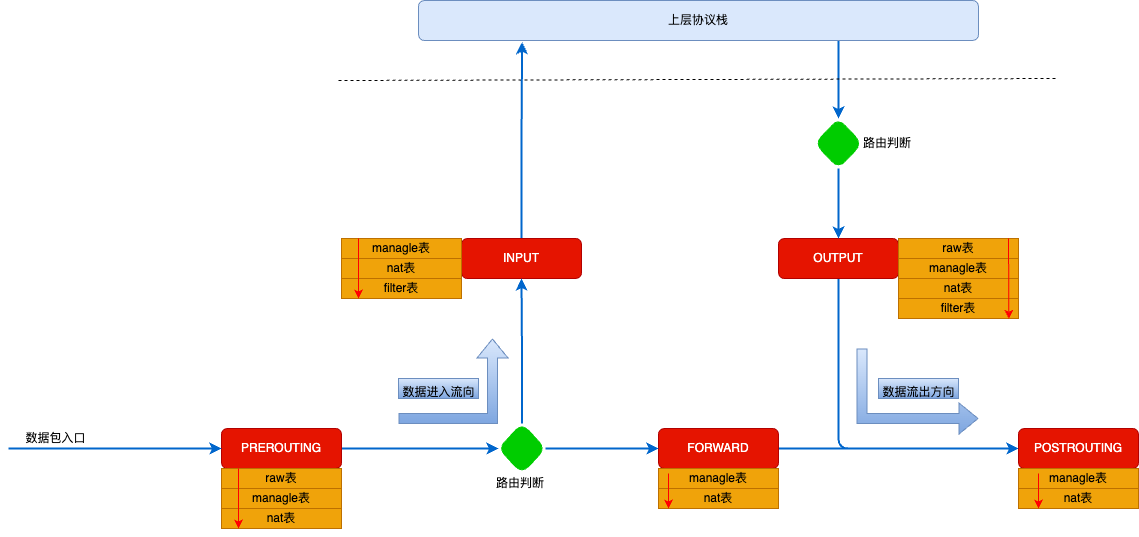

The diagram above was exported from draw.io. Its source (the exported page's mxGraphModel, read from the mxfile embedded in the PNG):
<mxGraphModel dx="2185" dy="731" grid="1" gridSize="10" guides="1" tooltips="1" connect="1" arrows="1" fold="1" page="1" pageScale="1" pageWidth="827" pageHeight="1169" math="0" shadow="0">
  <root>
    <mxCell id="0" />
    <mxCell id="1" parent="0" />
    <mxCell id="ASYHZYEaZSfEOIoJwe5G-65" style="edgeStyle=orthogonalEdgeStyle;rounded=1;orthogonalLoop=1;jettySize=auto;html=1;exitX=0.75;exitY=1;exitDx=0;exitDy=0;fontColor=#000000;strokeColor=#0066CC;strokeWidth=2;" edge="1" parent="1" source="ASYHZYEaZSfEOIoJwe5G-1" target="ASYHZYEaZSfEOIoJwe5G-62">
      <mxGeometry relative="1" as="geometry" />
    </mxCell>
    <mxCell id="ASYHZYEaZSfEOIoJwe5G-1" value="上层协议栈" style="rounded=1;whiteSpace=wrap;html=1;fillColor=#dae8fc;strokeColor=#6c8ebf;" vertex="1" parent="1">
      <mxGeometry x="-220" y="82" width="560" height="40" as="geometry" />
    </mxCell>
    <mxCell id="ASYHZYEaZSfEOIoJwe5G-2" value="" style="endArrow=none;dashed=1;html=1;rounded=0;" edge="1" parent="1">
      <mxGeometry width="50" height="50" relative="1" as="geometry">
        <mxPoint x="-300" y="162" as="sourcePoint" />
        <mxPoint x="420" y="160" as="targetPoint" />
      </mxGeometry>
    </mxCell>
    <mxCell id="ASYHZYEaZSfEOIoJwe5G-61" style="edgeStyle=orthogonalEdgeStyle;rounded=1;orthogonalLoop=1;jettySize=auto;html=1;exitX=1;exitY=0.5;exitDx=0;exitDy=0;entryX=0;entryY=0.5;entryDx=0;entryDy=0;fontColor=#000000;strokeColor=#0066CC;strokeWidth=2;" edge="1" parent="1" source="ASYHZYEaZSfEOIoJwe5G-3" target="ASYHZYEaZSfEOIoJwe5G-50">
      <mxGeometry relative="1" as="geometry" />
    </mxCell>
    <mxCell id="ASYHZYEaZSfEOIoJwe5G-3" value="PREROUTING" style="rounded=1;whiteSpace=wrap;html=1;fillColor=#e51400;fontColor=#ffffff;strokeColor=#B20000;" vertex="1" parent="1">
      <mxGeometry x="-417" y="510" width="120" height="40" as="geometry" />
    </mxCell>
    <mxCell id="ASYHZYEaZSfEOIoJwe5G-4" value="raw表" style="rounded=0;whiteSpace=wrap;html=1;fontColor=#000000;fillColor=#f0a30a;strokeColor=#BD7000;" vertex="1" parent="1">
      <mxGeometry x="-417" y="550" width="120" height="20" as="geometry" />
    </mxCell>
    <mxCell id="ASYHZYEaZSfEOIoJwe5G-5" value="managle表" style="rounded=0;whiteSpace=wrap;html=1;fontColor=#000000;fillColor=#f0a30a;strokeColor=#BD7000;" vertex="1" parent="1">
      <mxGeometry x="-417" y="570" width="120" height="20" as="geometry" />
    </mxCell>
    <mxCell id="ASYHZYEaZSfEOIoJwe5G-6" value="nat表" style="rounded=0;whiteSpace=wrap;html=1;fontColor=#000000;fillColor=#f0a30a;strokeColor=#BD7000;" vertex="1" parent="1">
      <mxGeometry x="-417" y="590" width="120" height="20" as="geometry" />
    </mxCell>
    <mxCell id="ASYHZYEaZSfEOIoJwe5G-67" style="edgeStyle=orthogonalEdgeStyle;rounded=1;orthogonalLoop=1;jettySize=auto;html=1;exitX=0.5;exitY=0;exitDx=0;exitDy=0;entryX=0.185;entryY=1.042;entryDx=0;entryDy=0;entryPerimeter=0;fontColor=#000000;strokeColor=#0066CC;strokeWidth=2;" edge="1" parent="1" source="ASYHZYEaZSfEOIoJwe5G-13" target="ASYHZYEaZSfEOIoJwe5G-1">
      <mxGeometry relative="1" as="geometry" />
    </mxCell>
    <mxCell id="ASYHZYEaZSfEOIoJwe5G-13" value="INPUT" style="rounded=1;whiteSpace=wrap;html=1;fillColor=#e51400;fontColor=#ffffff;strokeColor=#B20000;" vertex="1" parent="1">
      <mxGeometry x="-177" y="320" width="120" height="40" as="geometry" />
    </mxCell>
    <mxCell id="ASYHZYEaZSfEOIoJwe5G-15" value="managle表" style="rounded=0;whiteSpace=wrap;html=1;fontColor=#000000;fillColor=#f0a30a;strokeColor=#BD7000;" vertex="1" parent="1">
      <mxGeometry x="-297" y="320" width="120" height="20" as="geometry" />
    </mxCell>
    <mxCell id="ASYHZYEaZSfEOIoJwe5G-16" value="nat表" style="rounded=0;whiteSpace=wrap;html=1;fontColor=#000000;fillColor=#f0a30a;strokeColor=#BD7000;" vertex="1" parent="1">
      <mxGeometry x="-297" y="340" width="120" height="20" as="geometry" />
    </mxCell>
    <mxCell id="ASYHZYEaZSfEOIoJwe5G-17" value="filter表" style="rounded=0;whiteSpace=wrap;html=1;fontColor=#000000;fillColor=#f0a30a;strokeColor=#BD7000;" vertex="1" parent="1">
      <mxGeometry x="-297" y="360" width="120" height="20" as="geometry" />
    </mxCell>
    <mxCell id="ASYHZYEaZSfEOIoJwe5G-57" style="edgeStyle=orthogonalEdgeStyle;rounded=1;orthogonalLoop=1;jettySize=auto;html=1;exitX=0.5;exitY=1;exitDx=0;exitDy=0;entryX=0;entryY=0.5;entryDx=0;entryDy=0;fontColor=#000000;strokeColor=#0066CC;strokeWidth=2;" edge="1" parent="1" source="ASYHZYEaZSfEOIoJwe5G-18" target="ASYHZYEaZSfEOIoJwe5G-28">
      <mxGeometry relative="1" as="geometry" />
    </mxCell>
    <mxCell id="ASYHZYEaZSfEOIoJwe5G-18" value="OUTPUT" style="rounded=1;whiteSpace=wrap;html=1;fillColor=#e51400;fontColor=#ffffff;strokeColor=#B20000;" vertex="1" parent="1">
      <mxGeometry x="140" y="320" width="120" height="40" as="geometry" />
    </mxCell>
    <mxCell id="ASYHZYEaZSfEOIoJwe5G-19" value="raw表" style="rounded=0;whiteSpace=wrap;html=1;fontColor=#000000;fillColor=#f0a30a;strokeColor=#BD7000;" vertex="1" parent="1">
      <mxGeometry x="260" y="320" width="120" height="20" as="geometry" />
    </mxCell>
    <mxCell id="ASYHZYEaZSfEOIoJwe5G-20" value="managle表" style="rounded=0;whiteSpace=wrap;html=1;fontColor=#000000;fillColor=#f0a30a;strokeColor=#BD7000;" vertex="1" parent="1">
      <mxGeometry x="260" y="340" width="120" height="20" as="geometry" />
    </mxCell>
    <mxCell id="ASYHZYEaZSfEOIoJwe5G-21" value="nat表" style="rounded=0;whiteSpace=wrap;html=1;fontColor=#000000;fillColor=#f0a30a;strokeColor=#BD7000;" vertex="1" parent="1">
      <mxGeometry x="260" y="360" width="120" height="20" as="geometry" />
    </mxCell>
    <mxCell id="ASYHZYEaZSfEOIoJwe5G-22" value="filter表" style="rounded=0;whiteSpace=wrap;html=1;fontColor=#000000;fillColor=#f0a30a;strokeColor=#BD7000;" vertex="1" parent="1">
      <mxGeometry x="260" y="380" width="120" height="20" as="geometry" />
    </mxCell>
    <mxCell id="ASYHZYEaZSfEOIoJwe5G-58" style="edgeStyle=orthogonalEdgeStyle;rounded=1;orthogonalLoop=1;jettySize=auto;html=1;fontColor=#000000;entryX=0;entryY=0.5;entryDx=0;entryDy=0;strokeColor=#0066CC;strokeWidth=2;" edge="1" parent="1" source="ASYHZYEaZSfEOIoJwe5G-23" target="ASYHZYEaZSfEOIoJwe5G-28">
      <mxGeometry relative="1" as="geometry">
        <mxPoint x="260" y="530" as="targetPoint" />
      </mxGeometry>
    </mxCell>
    <mxCell id="ASYHZYEaZSfEOIoJwe5G-23" value="FORWARD" style="rounded=1;whiteSpace=wrap;html=1;fillColor=#e51400;fontColor=#ffffff;strokeColor=#B20000;" vertex="1" parent="1">
      <mxGeometry x="20" y="510" width="120" height="40" as="geometry" />
    </mxCell>
    <mxCell id="ASYHZYEaZSfEOIoJwe5G-25" value="managle表" style="rounded=0;whiteSpace=wrap;html=1;fontColor=#000000;fillColor=#f0a30a;strokeColor=#BD7000;" vertex="1" parent="1">
      <mxGeometry x="20" y="550" width="120" height="20" as="geometry" />
    </mxCell>
    <mxCell id="ASYHZYEaZSfEOIoJwe5G-26" value="nat表" style="rounded=0;whiteSpace=wrap;html=1;fontColor=#000000;fillColor=#f0a30a;strokeColor=#BD7000;" vertex="1" parent="1">
      <mxGeometry x="20" y="570" width="120" height="20" as="geometry" />
    </mxCell>
    <mxCell id="ASYHZYEaZSfEOIoJwe5G-28" value="POSTROUTING" style="rounded=1;whiteSpace=wrap;html=1;fillColor=#e51400;fontColor=#ffffff;strokeColor=#B20000;" vertex="1" parent="1">
      <mxGeometry x="380" y="510" width="120" height="40" as="geometry" />
    </mxCell>
    <mxCell id="ASYHZYEaZSfEOIoJwe5G-30" value="managle表" style="rounded=0;whiteSpace=wrap;html=1;fontColor=#000000;fillColor=#f0a30a;strokeColor=#BD7000;" vertex="1" parent="1">
      <mxGeometry x="380" y="550" width="120" height="20" as="geometry" />
    </mxCell>
    <mxCell id="ASYHZYEaZSfEOIoJwe5G-31" value="nat表" style="rounded=0;whiteSpace=wrap;html=1;fontColor=#000000;fillColor=#f0a30a;strokeColor=#BD7000;" vertex="1" parent="1">
      <mxGeometry x="380" y="570" width="120" height="20" as="geometry" />
    </mxCell>
    <mxCell id="ASYHZYEaZSfEOIoJwe5G-34" value="" style="endArrow=classic;html=1;rounded=1;fontColor=#000000;entryX=0;entryY=0.5;entryDx=0;entryDy=0;strokeColor=#0066CC;strokeWidth=2;" edge="1" parent="1" target="ASYHZYEaZSfEOIoJwe5G-3">
      <mxGeometry width="50" height="50" relative="1" as="geometry">
        <mxPoint x="-630" y="530" as="sourcePoint" />
        <mxPoint x="-80" y="390" as="targetPoint" />
      </mxGeometry>
    </mxCell>
    <mxCell id="ASYHZYEaZSfEOIoJwe5G-35" value="数据包入口" style="edgeLabel;html=1;align=center;verticalAlign=middle;resizable=0;points=[];fontColor=#000000;" vertex="1" connectable="0" parent="ASYHZYEaZSfEOIoJwe5G-34">
      <mxGeometry x="-0.5652" y="-3" relative="1" as="geometry">
        <mxPoint y="-13" as="offset" />
      </mxGeometry>
    </mxCell>
    <mxCell id="ASYHZYEaZSfEOIoJwe5G-42" value="" style="edgeStyle=segmentEdgeStyle;endArrow=classic;html=1;rounded=0;fontColor=#000000;shape=flexArrow;fillColor=#dae8fc;gradientColor=#7ea6e0;strokeColor=#6c8ebf;" edge="1" parent="1">
      <mxGeometry width="50" height="50" relative="1" as="geometry">
        <mxPoint x="-240" y="500" as="sourcePoint" />
        <mxPoint x="-146.04" y="420" as="targetPoint" />
      </mxGeometry>
    </mxCell>
    <mxCell id="ASYHZYEaZSfEOIoJwe5G-52" style="edgeStyle=orthogonalEdgeStyle;rounded=1;orthogonalLoop=1;jettySize=auto;html=1;entryX=0.5;entryY=1;entryDx=0;entryDy=0;fontColor=#000000;strokeColor=#0066CC;strokeWidth=2;" edge="1" parent="1" source="ASYHZYEaZSfEOIoJwe5G-50" target="ASYHZYEaZSfEOIoJwe5G-13">
      <mxGeometry relative="1" as="geometry" />
    </mxCell>
    <mxCell id="ASYHZYEaZSfEOIoJwe5G-60" style="edgeStyle=orthogonalEdgeStyle;rounded=1;orthogonalLoop=1;jettySize=auto;html=1;fontColor=#000000;strokeColor=#0066CC;strokeWidth=2;" edge="1" parent="1" source="ASYHZYEaZSfEOIoJwe5G-50" target="ASYHZYEaZSfEOIoJwe5G-23">
      <mxGeometry relative="1" as="geometry" />
    </mxCell>
    <mxCell id="ASYHZYEaZSfEOIoJwe5G-50" value="" style="rhombus;whiteSpace=wrap;html=1;fillColor=#00CC00;strokeColor=#00CC00;fontColor=#ffffff;rounded=1;" vertex="1" parent="1">
      <mxGeometry x="-140" y="505" width="47" height="50" as="geometry" />
    </mxCell>
    <mxCell id="ASYHZYEaZSfEOIoJwe5G-66" style="edgeStyle=orthogonalEdgeStyle;rounded=1;orthogonalLoop=1;jettySize=auto;html=1;entryX=0.5;entryY=0;entryDx=0;entryDy=0;fontColor=#000000;strokeColor=#0066CC;strokeWidth=2;" edge="1" parent="1" source="ASYHZYEaZSfEOIoJwe5G-62" target="ASYHZYEaZSfEOIoJwe5G-18">
      <mxGeometry relative="1" as="geometry" />
    </mxCell>
    <mxCell id="ASYHZYEaZSfEOIoJwe5G-62" value="" style="rhombus;whiteSpace=wrap;html=1;fillColor=#00CC00;strokeColor=#00CC00;fontColor=#ffffff;rounded=1;" vertex="1" parent="1">
      <mxGeometry x="176.5" y="200" width="47" height="50" as="geometry" />
    </mxCell>
    <mxCell id="ASYHZYEaZSfEOIoJwe5G-68" value="&lt;font style=&quot;font-size: 12px; font-weight: normal;&quot;&gt;数据进入流向&lt;/font&gt;" style="text;strokeColor=#6c8ebf;fillColor=#dae8fc;html=1;fontSize=24;fontStyle=1;verticalAlign=middle;align=center;gradientColor=#7ea6e0;" vertex="1" parent="1">
      <mxGeometry x="-240" y="460" width="80" height="20" as="geometry" />
    </mxCell>
    <mxCell id="ASYHZYEaZSfEOIoJwe5G-70" value="" style="endArrow=classic;html=1;rounded=0;fontSize=12;fontColor=#000000;shape=flexArrow;fillColor=#dae8fc;gradientColor=#7ea6e0;strokeColor=#6c8ebf;" edge="1" parent="1">
      <mxGeometry width="50" height="50" relative="1" as="geometry">
        <mxPoint x="223.5" y="430" as="sourcePoint" />
        <mxPoint x="340" y="500" as="targetPoint" />
        <Array as="points">
          <mxPoint x="223.5" y="500" />
        </Array>
      </mxGeometry>
    </mxCell>
    <mxCell id="ASYHZYEaZSfEOIoJwe5G-71" value="&lt;font style=&quot;font-size: 12px; font-weight: normal;&quot;&gt;数据流出方向&lt;/font&gt;" style="text;strokeColor=#6c8ebf;fillColor=#dae8fc;html=1;fontSize=24;fontStyle=1;verticalAlign=middle;align=center;gradientColor=#7ea6e0;" vertex="1" parent="1">
      <mxGeometry x="240" y="460" width="80" height="20" as="geometry" />
    </mxCell>
    <mxCell id="ASYHZYEaZSfEOIoJwe5G-72" value="&lt;font style=&quot;font-size: 10px;&quot;&gt;路由判断&lt;/font&gt;" style="text;html=1;strokeColor=none;fillColor=none;align=center;verticalAlign=middle;whiteSpace=wrap;rounded=0;fontSize=12;fontColor=#000000;" vertex="1" parent="1">
      <mxGeometry x="223.5" y="215" width="50" height="20" as="geometry" />
    </mxCell>
    <mxCell id="ASYHZYEaZSfEOIoJwe5G-73" value="&lt;font style=&quot;font-size: 10px;&quot;&gt;路由判断&lt;/font&gt;" style="text;html=1;strokeColor=none;fillColor=none;align=center;verticalAlign=middle;whiteSpace=wrap;rounded=0;fontSize=12;fontColor=#000000;" vertex="1" parent="1">
      <mxGeometry x="-143" y="555" width="50" height="20" as="geometry" />
    </mxCell>
    <mxCell id="ASYHZYEaZSfEOIoJwe5G-74" value="" style="endArrow=classic;html=1;rounded=0;fontSize=10;fontColor=#000000;strokeColor=#FF0000;" edge="1" parent="1">
      <mxGeometry width="50" height="50" relative="1" as="geometry">
        <mxPoint x="-280" y="320" as="sourcePoint" />
        <mxPoint x="-280" y="380" as="targetPoint" />
      </mxGeometry>
    </mxCell>
    <mxCell id="ASYHZYEaZSfEOIoJwe5G-77" value="" style="endArrow=classic;html=1;rounded=0;fontSize=10;fontColor=#000000;strokeColor=#FF0000;entryX=0.92;entryY=1.014;entryDx=0;entryDy=0;entryPerimeter=0;" edge="1" parent="1" target="ASYHZYEaZSfEOIoJwe5G-22">
      <mxGeometry width="50" height="50" relative="1" as="geometry">
        <mxPoint x="369.9999999999998" y="320" as="sourcePoint" />
        <mxPoint x="369.9999999999998" y="380" as="targetPoint" />
      </mxGeometry>
    </mxCell>
    <mxCell id="ASYHZYEaZSfEOIoJwe5G-78" value="" style="endArrow=classic;html=1;rounded=0;fontSize=10;fontColor=#000000;strokeColor=#FF0000;" edge="1" parent="1">
      <mxGeometry width="50" height="50" relative="1" as="geometry">
        <mxPoint x="-400.0000000000002" y="550" as="sourcePoint" />
        <mxPoint x="-400.0000000000002" y="610" as="targetPoint" />
      </mxGeometry>
    </mxCell>
    <mxCell id="ASYHZYEaZSfEOIoJwe5G-79" value="" style="endArrow=classic;html=1;rounded=0;fontSize=10;fontColor=#000000;strokeColor=#FF0000;" edge="1" parent="1">
      <mxGeometry width="50" height="50" relative="1" as="geometry">
        <mxPoint x="29.999999999999773" y="555" as="sourcePoint" />
        <mxPoint x="30" y="590" as="targetPoint" />
      </mxGeometry>
    </mxCell>
    <mxCell id="ASYHZYEaZSfEOIoJwe5G-80" value="" style="endArrow=classic;html=1;rounded=0;fontSize=10;fontColor=#000000;strokeColor=#FF0000;" edge="1" parent="1">
      <mxGeometry width="50" height="50" relative="1" as="geometry">
        <mxPoint x="399.9999999999998" y="555" as="sourcePoint" />
        <mxPoint x="399.9999999999998" y="590" as="targetPoint" />
      </mxGeometry>
    </mxCell>
  </root>
</mxGraphModel>